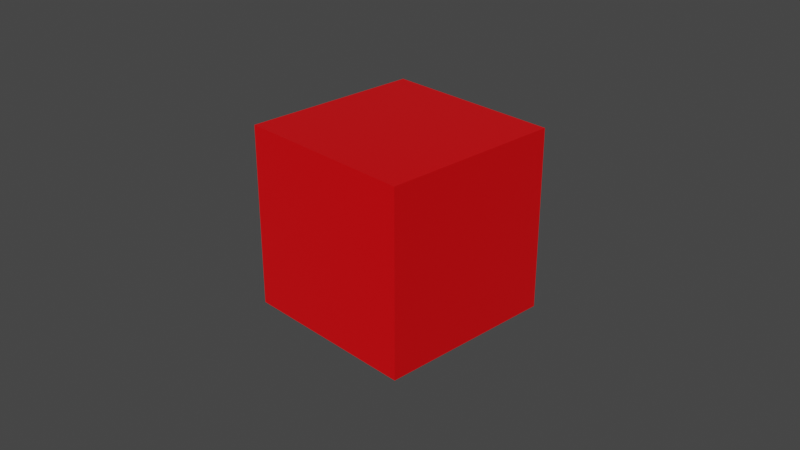 # Source: red.blend  (saved by Blender 2.92.15; exported with 4.5.12 LTS)
import bpy
from mathutils import Matrix  # noqa: F401  (used for matrix-valued properties, if any)

bpy.ops.wm.read_factory_settings(use_empty=True)
scene = bpy.context.scene
scene.name = 'Scene'

# ---- collections
col_collection = bpy.data.collections.new('Collection'); scene.collection.children.link(col_collection)

# ---- materials (node trees are filled in below, after node groups)
mat_material = bpy.data.materials.new('Material')
mat_material.alpha_threshold = 0.0
mat_material.use_transparent_shadow = False
mat_material.diffuse_color = (0.0, 0.0009644, 0.06072, 1.0)
mat_material.specular_intensity = 1.0
mat_material.metallic = 1.0
mat_material.line_color = (0.0, 0.0, 0.0, 1.0)

# ---- material node trees
mat_material.use_nodes = True; mat_material.node_tree.nodes.clear()
_N = mat_material.node_tree.nodes; _L = mat_material.node_tree.links
n0 = _N.new('ShaderNodeOutputMaterial'); n0.name = 'Material Output'; n0.location = (300, 300)
n1 = _N.new('ShaderNodeBsdfPrincipled'); n1.name = 'Principled BSDF'; n1.location = (10, 300)
n1.distribution = 'GGX'
n1.subsurface_method = 'BURLEY'
n1.inputs[0].default_value = (0.8, 0.0, 0.002829, 1.0)
n1.inputs[2].default_value = 0.4
n1.inputs[3].default_value = 1.45
n1.inputs[27].default_value = (0.0, 0.0, 0.0, 1.0)
n1.inputs[28].default_value = 1.0
_L.new(n1.outputs[0], n0.inputs[0])
n0.is_active_output = True

# ---- world
world_world = bpy.data.worlds.new('World'); scene.world = world_world
world_world.use_nodes = True; world_world.node_tree.nodes.clear()
_N = world_world.node_tree.nodes; _L = world_world.node_tree.links
n0 = _N.new('ShaderNodeOutputWorld'); n0.name = 'World Output'; n0.location = (300, 300)
n1 = _N.new('ShaderNodeBackground'); n1.name = 'Background'; n1.location = (10, 300)
n1.inputs[0].default_value = (0.05088, 0.05088, 0.05088, 1.0)
_L.new(n1.outputs[0], n0.inputs[0])
n0.is_active_output = True
world_world.color = (0.05088, 0.05088, 0.05088)
world_world.use_sun_shadow = False
world_world.sun_shadow_jitter_overblur = 0.0

# ---- cameras
cam_camera = bpy.data.cameras.new('Camera')
cam_camera.clip_end = 100.0
cam_camera.ortho_scale = 7.314

# ---- meshes
me_cube = bpy.data.meshes.new('Cube')
me_cube.from_pydata([(1.0, 1.0, 1.0), (1.0, 1.0, -1.0), (1.0, -1.0, 1.0), (1.0, -1.0, -1.0), (-1.0, 1.0, 1.0), (-1.0, 1.0, -1.0), (-1.0, -1.0, 1.0), (-1.0, -1.0, -1.0)], [], [(0, 4, 6, 2), (3, 2, 6, 7), (7, 6, 4, 5), (5, 1, 3, 7), (1, 0, 2, 3), (5, 4, 0, 1)])
_uv = me_cube.uv_layers.new(name='UVMap')
_uv.uv.foreach_set('vector', [0.625, 0.5, 0.875, 0.5, 0.875, 0.75, 0.625, 0.75, 0.375, 0.75, 0.625, 0.75, 0.625, 1.0, 0.375, 1.0, 0.375, 0.0, 0.625, 0.0, 0.625, 0.25, 0.375, 0.25, 0.125, 0.5, 0.375, 0.5, 0.375, 0.75, 0.125, 0.75, 0.375, 0.5, 0.625, 0.5, 0.625, 0.75, 0.375, 0.75, 0.375, 0.25, 0.625, 0.25, 0.625, 0.5, 0.375, 0.5])
me_cube.materials.append(mat_material)
me_cube.use_remesh_preserve_volume = False
me_cube.use_remesh_preserve_attributes = False
me_cube.use_mirror_vertex_groups = False
me_cube.update()

# ---- objects
ob_cube = bpy.data.objects.new('Cube', me_cube)
ob_camera = bpy.data.objects.new('Camera', cam_camera)

# ---- transforms, parenting, visibility, modifiers, constraints
ob_cube.location = (0.0, 0.0, 0.0)
ob_cube.lock_rotations_4d = False
ob_cube.empty_display_type = 'ARROWS'
ob_cube.lineart.crease_threshold = 0.0
ob_camera.location = (7.359, -6.926, 4.958)
ob_camera.rotation_euler = (1.109, 0.0, 0.8149)
ob_camera.lock_rotations_4d = False
ob_camera.empty_display_type = 'ARROWS'
ob_camera.color = (0.0, 0.0, 0.0, 0.0)
ob_camera.display_type = 'WIRE'
ob_camera.lineart.crease_threshold = 0.0

# ---- collection membership
col_collection.objects.link(ob_cube)
col_collection.objects.link(ob_camera)

# ---- scene / render settings (as saved in the file)
scene.camera = ob_camera
scene.frame_start = 1; scene.frame_end = 250; scene.frame_set(1)
scene.render.engine = 'BLENDER_EEVEE_NEXT'
scene.cycles.use_denoising = False
scene.cycles.samples = 128
scene.cycles.sampling_pattern = 'TABULATED_SOBOL'
scene.cycles.use_adaptive_sampling = False
scene.cycles.use_light_tree = False
scene.view_settings.view_transform = 'Filmic'
bpy.context.view_layer.update()

# ---- added for rendering (the .blend has no usable light): sun
light_auto_sun = bpy.data.lights.new('AutoSun', 'SUN')
light_auto_sun.energy = 3.0
light_auto_sun.angle = 0.0523599
ob_auto_sun = bpy.data.objects.new('AutoSun', light_auto_sun)
scene.collection.objects.link(ob_auto_sun)
ob_auto_sun.rotation_euler = (0.872665, 0.174533, 0.523599)
bpy.context.view_layer.update()
